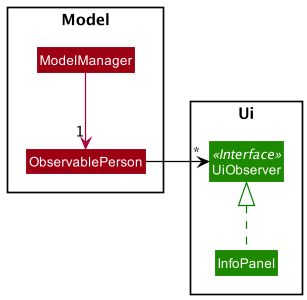

The diagram above was rendered by PlantUML. Its source (embedded in the PNG):
@startuml
!include style.puml
scale 400 width
scale 300 height

skinparam arrowThickness 1.1

package Model {
class ModelManager MODEL_COLOR
class ObservablePerson MODEL_COLOR
}

package Ui {
class UiObserver <<Interface>> UI_COLOR
class InfoPanel UI_COLOR
}

ModelManager -down-> "1" ObservablePerson
InfoPanel .up[#green].|> UiObserver
ObservablePerson -right[#black]-> "*" UiObserver

@enduml